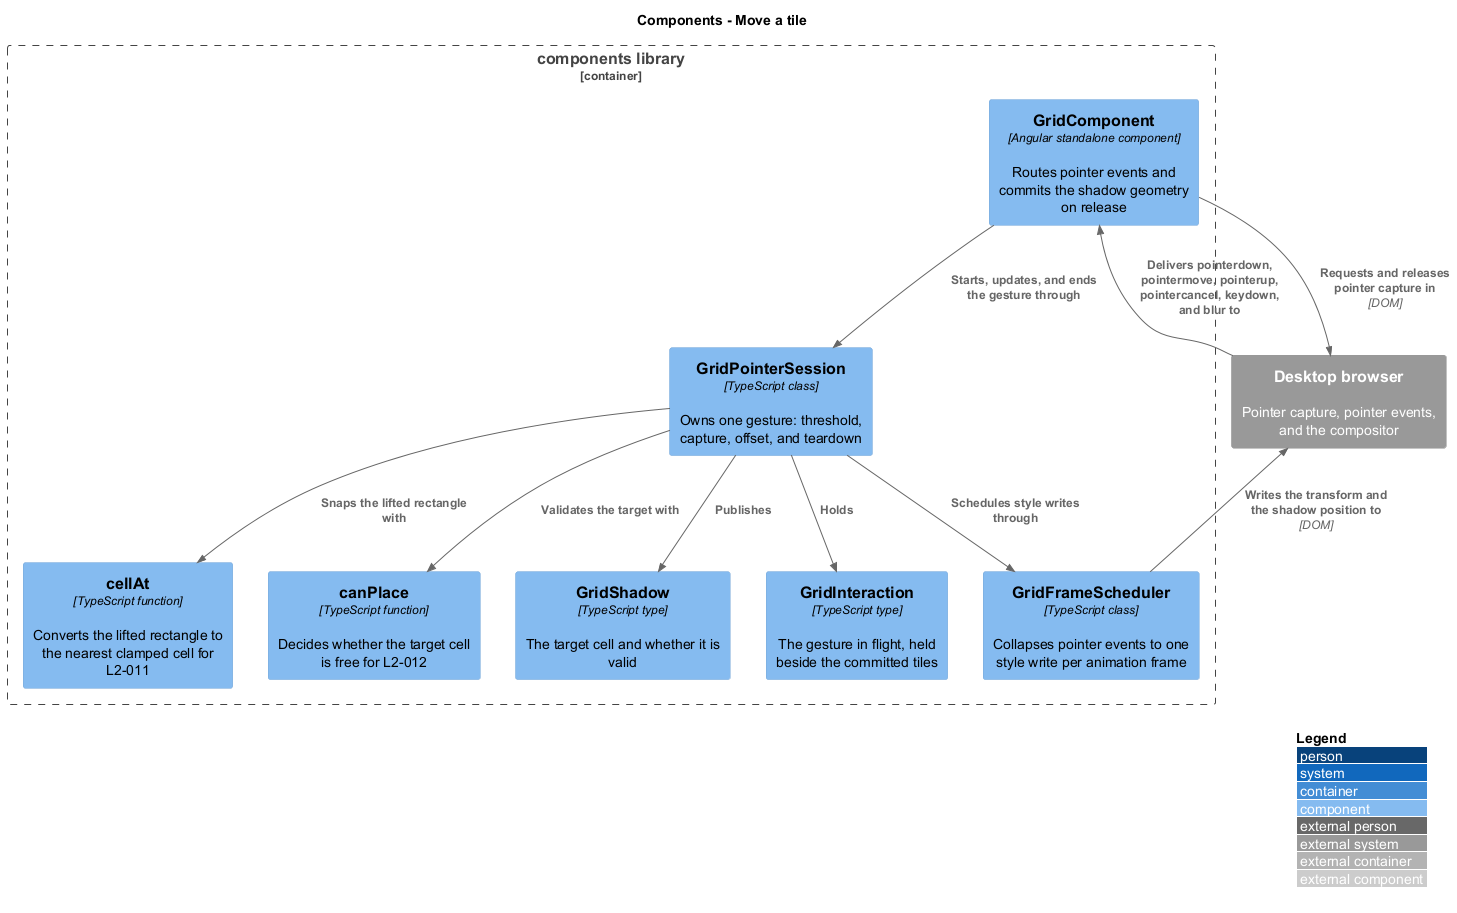

The diagram above was rendered by PlantUML. Its source (embedded in the PNG):
@startuml
!include <C4/C4_Component>
LAYOUT_WITH_LEGEND()
title Components - Move a tile

Container_Boundary(components, "components library") {
  Component(grid, "GridComponent", "Angular standalone component", "Routes pointer events and commits the shadow geometry on release")
  Component(session, "GridPointerSession", "TypeScript class", "Owns one gesture: threshold, capture, offset, and teardown")
  Component(scheduler, "GridFrameScheduler", "TypeScript class", "Collapses pointer events to one style write per animation frame")
  Component(cellat, "cellAt", "TypeScript function", "Converts the lifted rectangle to the nearest clamped cell for L2-011")
  Component(canplace, "canPlace", "TypeScript function", "Decides whether the target cell is free for L2-012")
  Component(shadow, "GridShadow", "TypeScript type", "The target cell and whether it is valid")
  Component(interaction, "GridInteraction", "TypeScript type", "The gesture in flight, held beside the committed tiles")
}

System_Ext(browser, "Desktop browser", "Pointer capture, pointer events, and the compositor")

Rel(browser, grid, "Delivers pointerdown, pointermove, pointerup, pointercancel, keydown, and blur to")
Rel(grid, session, "Starts, updates, and ends the gesture through")
Rel(session, interaction, "Holds")
Rel(session, scheduler, "Schedules style writes through")
Rel(session, cellat, "Snaps the lifted rectangle with")
Rel(session, canplace, "Validates the target with")
Rel(session, shadow, "Publishes")
Rel(scheduler, browser, "Writes the transform and the shadow position to", "DOM")
Rel(grid, browser, "Requests and releases pointer capture in", "DOM")
@enduml